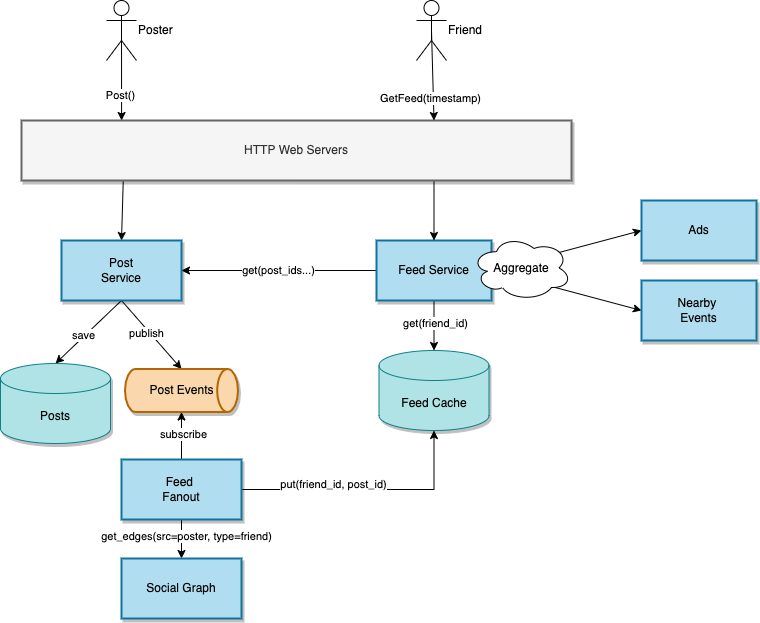

The diagram above was exported from draw.io. Its source (the exported page's mxGraphModel, read from the mxfile embedded in the PNG):
<mxGraphModel dx="2806" dy="1952" grid="0" gridSize="10" guides="1" tooltips="1" connect="1" arrows="1" fold="1" page="1" pageScale="1" pageWidth="850" pageHeight="1100" math="0" shadow="0">
  <root>
    <mxCell id="0" />
    <mxCell id="1" parent="0" />
    <mxCell id="2" style="rounded=0;orthogonalLoop=1;jettySize=auto;html=1;exitX=0.5;exitY=1;exitDx=0;exitDy=0;entryX=0.5;entryY=0;entryDx=0;entryDy=0;entryPerimeter=0;" edge="1" source="6" target="7" parent="1">
      <mxGeometry relative="1" as="geometry" />
    </mxCell>
    <mxCell id="3" value="save" style="edgeLabel;html=1;align=center;verticalAlign=middle;resizable=0;points=[];" vertex="1" connectable="0" parent="2">
      <mxGeometry x="0.1142" y="-3" relative="1" as="geometry">
        <mxPoint y="1" as="offset" />
      </mxGeometry>
    </mxCell>
    <mxCell id="4" style="rounded=0;orthogonalLoop=1;jettySize=auto;html=1;exitX=0.5;exitY=1;exitDx=0;exitDy=0;entryX=0.5;entryY=0;entryDx=0;entryDy=0;entryPerimeter=0;startArrow=none;startFill=0;endArrow=classic;endFill=1;" edge="1" source="6" target="8" parent="1">
      <mxGeometry relative="1" as="geometry" />
    </mxCell>
    <mxCell id="5" value="publish" style="edgeLabel;html=1;align=center;verticalAlign=middle;resizable=0;points=[];" vertex="1" connectable="0" parent="4">
      <mxGeometry x="-0.1" y="-3" relative="1" as="geometry">
        <mxPoint as="offset" />
      </mxGeometry>
    </mxCell>
    <mxCell id="6" value="Post&lt;br&gt;Service" style="rounded=0;whiteSpace=wrap;html=1;strokeWidth=2;fillColor=#b1ddf0;strokeColor=#10739e;shadow=1;" vertex="1" parent="1">
      <mxGeometry x="-1560" y="1500" width="120" height="60" as="geometry" />
    </mxCell>
    <mxCell id="7" value="Posts" style="shape=cylinder3;whiteSpace=wrap;html=1;boundedLbl=1;backgroundOutline=1;size=15;fillColor=#b0e3e6;strokeColor=#0e8088;shadow=1;" vertex="1" parent="1">
      <mxGeometry x="-1621" y="1623" width="110" height="80" as="geometry" />
    </mxCell>
    <mxCell id="8" value="Post Events" style="strokeWidth=2;html=1;shape=mxgraph.flowchart.direct_data;whiteSpace=wrap;fillColor=#fad7ac;strokeColor=#b46504;shadow=1;" vertex="1" parent="1">
      <mxGeometry x="-1496.5" y="1628.5" width="113" height="43" as="geometry" />
    </mxCell>
    <mxCell id="9" style="edgeStyle=orthogonalEdgeStyle;rounded=0;orthogonalLoop=1;jettySize=auto;html=1;exitX=0.5;exitY=0;exitDx=0;exitDy=0;entryX=0.5;entryY=1;entryDx=0;entryDy=0;entryPerimeter=0;startArrow=none;startFill=0;endArrow=classic;endFill=1;" edge="1" source="15" target="8" parent="1">
      <mxGeometry relative="1" as="geometry" />
    </mxCell>
    <mxCell id="10" value="subscribe" style="edgeLabel;html=1;align=center;verticalAlign=middle;resizable=0;points=[];" vertex="1" connectable="0" parent="9">
      <mxGeometry x="0.0788" relative="1" as="geometry">
        <mxPoint x="1" as="offset" />
      </mxGeometry>
    </mxCell>
    <mxCell id="11" style="edgeStyle=orthogonalEdgeStyle;rounded=0;orthogonalLoop=1;jettySize=auto;html=1;exitX=0.5;exitY=1;exitDx=0;exitDy=0;startArrow=none;startFill=0;endArrow=classic;endFill=1;" edge="1" source="15" target="16" parent="1">
      <mxGeometry relative="1" as="geometry" />
    </mxCell>
    <mxCell id="12" value="get_edges(src=poster, type=friend)" style="edgeLabel;html=1;align=center;verticalAlign=middle;resizable=0;points=[];" vertex="1" connectable="0" parent="11">
      <mxGeometry x="-0.025" y="-3" relative="1" as="geometry">
        <mxPoint x="1" y="-4" as="offset" />
      </mxGeometry>
    </mxCell>
    <mxCell id="13" style="edgeStyle=orthogonalEdgeStyle;rounded=0;orthogonalLoop=1;jettySize=auto;html=1;exitX=1;exitY=0.5;exitDx=0;exitDy=0;entryX=0.5;entryY=1;entryDx=0;entryDy=0;entryPerimeter=0;startArrow=none;startFill=0;endArrow=classic;endFill=1;" edge="1" source="15" target="17" parent="1">
      <mxGeometry relative="1" as="geometry" />
    </mxCell>
    <mxCell id="14" value="put(friend_id, post_id)" style="edgeLabel;html=1;align=center;verticalAlign=middle;resizable=0;points=[];" vertex="1" connectable="0" parent="13">
      <mxGeometry x="0.0857" y="1" relative="1" as="geometry">
        <mxPoint x="-46" y="-5" as="offset" />
      </mxGeometry>
    </mxCell>
    <mxCell id="15" value="Feed&amp;nbsp;&lt;br&gt;Fanout" style="rounded=0;whiteSpace=wrap;html=1;strokeWidth=2;fillColor=#b1ddf0;strokeColor=#10739e;shadow=1;" vertex="1" parent="1">
      <mxGeometry x="-1500" y="1719" width="120" height="60" as="geometry" />
    </mxCell>
    <mxCell id="16" value="Social Graph" style="rounded=0;whiteSpace=wrap;html=1;strokeWidth=2;fillColor=#b1ddf0;strokeColor=#10739e;shadow=1;" vertex="1" parent="1">
      <mxGeometry x="-1500" y="1818" width="120" height="60" as="geometry" />
    </mxCell>
    <mxCell id="17" value="Feed Cache" style="shape=cylinder3;whiteSpace=wrap;html=1;boundedLbl=1;backgroundOutline=1;size=15;fillColor=#b0e3e6;strokeColor=#0e8088;shadow=1;" vertex="1" parent="1">
      <mxGeometry x="-1242.5" y="1610" width="110" height="80" as="geometry" />
    </mxCell>
    <mxCell id="18" style="edgeStyle=orthogonalEdgeStyle;rounded=0;orthogonalLoop=1;jettySize=auto;html=1;exitX=0.5;exitY=1;exitDx=0;exitDy=0;startArrow=none;startFill=0;endArrow=classic;endFill=1;" edge="1" source="24" target="17" parent="1">
      <mxGeometry relative="1" as="geometry" />
    </mxCell>
    <mxCell id="19" value="get(friend_id)" style="edgeLabel;html=1;align=center;verticalAlign=middle;resizable=0;points=[];" vertex="1" connectable="0" parent="18">
      <mxGeometry x="-0.12" y="1" relative="1" as="geometry">
        <mxPoint as="offset" />
      </mxGeometry>
    </mxCell>
    <mxCell id="20" style="rounded=0;orthogonalLoop=1;jettySize=auto;html=1;exitX=1;exitY=0.5;exitDx=0;exitDy=0;entryX=0;entryY=0.5;entryDx=0;entryDy=0;startArrow=none;startFill=0;endArrow=classic;endFill=1;" edge="1" source="24" target="25" parent="1">
      <mxGeometry relative="1" as="geometry" />
    </mxCell>
    <mxCell id="21" style="edgeStyle=none;rounded=0;orthogonalLoop=1;jettySize=auto;html=1;entryX=0;entryY=0.5;entryDx=0;entryDy=0;startArrow=none;startFill=0;endArrow=classic;endFill=1;exitX=1;exitY=0.5;exitDx=0;exitDy=0;" edge="1" source="24" target="26" parent="1">
      <mxGeometry relative="1" as="geometry">
        <mxPoint x="-1050" y="1620" as="sourcePoint" />
      </mxGeometry>
    </mxCell>
    <mxCell id="22" style="edgeStyle=none;rounded=0;orthogonalLoop=1;jettySize=auto;html=1;exitX=0;exitY=0.5;exitDx=0;exitDy=0;entryX=1;entryY=0.5;entryDx=0;entryDy=0;startArrow=none;startFill=0;endArrow=classic;endFill=1;" edge="1" source="24" target="6" parent="1">
      <mxGeometry relative="1" as="geometry" />
    </mxCell>
    <mxCell id="23" value="get(post_ids...)" style="edgeLabel;html=1;align=center;verticalAlign=middle;resizable=0;points=[];" vertex="1" connectable="0" parent="22">
      <mxGeometry x="0.0154" y="-1" relative="1" as="geometry">
        <mxPoint as="offset" />
      </mxGeometry>
    </mxCell>
    <mxCell id="24" value="Feed Service" style="rounded=0;whiteSpace=wrap;html=1;strokeWidth=2;fillColor=#b1ddf0;strokeColor=#10739e;shadow=1;" vertex="1" parent="1">
      <mxGeometry x="-1245" y="1500" width="115" height="60" as="geometry" />
    </mxCell>
    <mxCell id="25" value="Ads" style="rounded=0;whiteSpace=wrap;html=1;strokeWidth=2;fillColor=#b1ddf0;strokeColor=#10739e;shadow=1;" vertex="1" parent="1">
      <mxGeometry x="-980" y="1460" width="115" height="60" as="geometry" />
    </mxCell>
    <mxCell id="26" value="Nearby&amp;nbsp;&lt;br&gt;Events" style="rounded=0;whiteSpace=wrap;html=1;strokeWidth=2;fillColor=#b1ddf0;strokeColor=#10739e;shadow=1;" vertex="1" parent="1">
      <mxGeometry x="-980" y="1540" width="115" height="60" as="geometry" />
    </mxCell>
    <mxCell id="27" style="edgeStyle=none;rounded=0;orthogonalLoop=1;jettySize=auto;html=1;exitX=0.185;exitY=1;exitDx=0;exitDy=0;entryX=0.5;entryY=0;entryDx=0;entryDy=0;startArrow=none;startFill=0;endArrow=classic;endFill=1;exitPerimeter=0;" edge="1" source="29" target="6" parent="1">
      <mxGeometry relative="1" as="geometry" />
    </mxCell>
    <mxCell id="28" style="edgeStyle=none;rounded=0;orthogonalLoop=1;jettySize=auto;html=1;exitX=0.75;exitY=1;exitDx=0;exitDy=0;entryX=0.5;entryY=0;entryDx=0;entryDy=0;startArrow=none;startFill=0;endArrow=classic;endFill=1;" edge="1" source="29" target="24" parent="1">
      <mxGeometry relative="1" as="geometry" />
    </mxCell>
    <mxCell id="29" value="HTTP Web Servers" style="rounded=0;whiteSpace=wrap;html=1;strokeWidth=2;fillColor=#f5f5f5;strokeColor=#666666;fontColor=#333333;shadow=1;" vertex="1" parent="1">
      <mxGeometry x="-1600" y="1380" width="550" height="60" as="geometry" />
    </mxCell>
    <mxCell id="30" style="rounded=0;orthogonalLoop=1;jettySize=auto;html=1;exitX=0.5;exitY=0.5;exitDx=0;exitDy=0;exitPerimeter=0;entryX=0.182;entryY=0;entryDx=0;entryDy=0;entryPerimeter=0;startArrow=none;startFill=0;endArrow=classic;endFill=1;" edge="1" source="31" target="29" parent="1">
      <mxGeometry relative="1" as="geometry" />
    </mxCell>
    <mxCell id="31" value="Poster" style="shape=umlActor;verticalLabelPosition=middle;verticalAlign=middle;html=1;outlineConnect=0;labelPosition=right;align=left;" vertex="1" parent="1">
      <mxGeometry x="-1515" y="1260" width="30" height="60" as="geometry" />
    </mxCell>
    <mxCell id="32" style="edgeStyle=none;rounded=0;orthogonalLoop=1;jettySize=auto;html=1;exitX=0.5;exitY=0.5;exitDx=0;exitDy=0;exitPerimeter=0;entryX=0.75;entryY=0;entryDx=0;entryDy=0;startArrow=none;startFill=0;endArrow=classic;endFill=1;" edge="1" source="34" target="29" parent="1">
      <mxGeometry relative="1" as="geometry" />
    </mxCell>
    <mxCell id="33" value="GetFeed(timestamp)" style="edgeLabel;html=1;align=center;verticalAlign=middle;resizable=0;points=[];" vertex="1" connectable="0" parent="32">
      <mxGeometry x="0.2126" y="-1" relative="1" as="geometry">
        <mxPoint x="-2" y="12" as="offset" />
      </mxGeometry>
    </mxCell>
    <mxCell id="34" value="Friend" style="shape=umlActor;verticalLabelPosition=middle;verticalAlign=middle;html=1;outlineConnect=0;labelPosition=right;align=left;" vertex="1" parent="1">
      <mxGeometry x="-1205" y="1260" width="30" height="60" as="geometry" />
    </mxCell>
    <mxCell id="35" value="Post()" style="edgeLabel;html=1;align=center;verticalAlign=middle;resizable=0;points=[];" vertex="1" connectable="0" parent="1">
      <mxGeometry x="-1499.9990934939276" y="1350.0041720969566" as="geometry">
        <mxPoint x="-2" y="4" as="offset" />
      </mxGeometry>
    </mxCell>
    <mxCell id="36" value="Aggregate" style="ellipse;shape=cloud;whiteSpace=wrap;html=1;" vertex="1" parent="1">
      <mxGeometry x="-1150" y="1495" width="100" height="65" as="geometry" />
    </mxCell>
  </root>
</mxGraphModel>